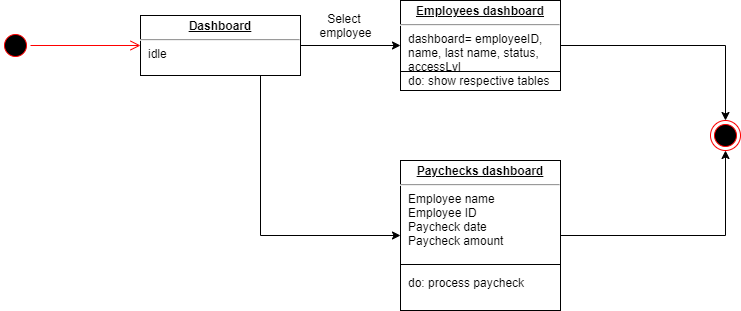

The diagram above was exported from draw.io. Its source (the exported page's mxGraphModel, read from the mxfile embedded in the PNG):
<mxGraphModel dx="868" dy="488" grid="1" gridSize="10" guides="1" tooltips="1" connect="1" arrows="1" fold="1" page="1" pageScale="1" pageWidth="850" pageHeight="1100" math="0" shadow="0">
  <root>
    <mxCell id="0" />
    <mxCell id="1" parent="0" />
    <mxCell id="mUhn8gcfwyrelYLT939c-1" value="" style="ellipse;html=1;shape=startState;fillColor=#000000;strokeColor=#ff0000;" vertex="1" parent="1">
      <mxGeometry x="30" y="190" width="30" height="30" as="geometry" />
    </mxCell>
    <mxCell id="mUhn8gcfwyrelYLT939c-2" value="" style="edgeStyle=orthogonalEdgeStyle;html=1;verticalAlign=bottom;endArrow=open;endSize=8;strokeColor=#ff0000;" edge="1" source="mUhn8gcfwyrelYLT939c-1" parent="1">
      <mxGeometry relative="1" as="geometry">
        <mxPoint x="170" y="205" as="targetPoint" />
      </mxGeometry>
    </mxCell>
    <mxCell id="mUhn8gcfwyrelYLT939c-7" style="edgeStyle=orthogonalEdgeStyle;rounded=0;orthogonalLoop=1;jettySize=auto;html=1;exitX=1;exitY=0.5;exitDx=0;exitDy=0;entryX=0;entryY=0.5;entryDx=0;entryDy=0;" edge="1" parent="1" source="mUhn8gcfwyrelYLT939c-5" target="mUhn8gcfwyrelYLT939c-6">
      <mxGeometry relative="1" as="geometry" />
    </mxCell>
    <mxCell id="mUhn8gcfwyrelYLT939c-10" style="edgeStyle=orthogonalEdgeStyle;rounded=0;orthogonalLoop=1;jettySize=auto;html=1;exitX=0.75;exitY=1;exitDx=0;exitDy=0;entryX=0;entryY=0.5;entryDx=0;entryDy=0;" edge="1" parent="1" source="mUhn8gcfwyrelYLT939c-5" target="mUhn8gcfwyrelYLT939c-9">
      <mxGeometry relative="1" as="geometry" />
    </mxCell>
    <mxCell id="mUhn8gcfwyrelYLT939c-5" value="&lt;p style=&quot;margin: 0px ; margin-top: 4px ; text-align: center ; text-decoration: underline&quot;&gt;&lt;b&gt;Dashboard&lt;/b&gt;&lt;/p&gt;&lt;hr&gt;&lt;p style=&quot;margin: 0px ; margin-left: 8px&quot;&gt;idle&lt;/p&gt;" style="verticalAlign=top;align=left;overflow=fill;fontSize=12;fontFamily=Helvetica;html=1;" vertex="1" parent="1">
      <mxGeometry x="170" y="175" width="160" height="60" as="geometry" />
    </mxCell>
    <mxCell id="mUhn8gcfwyrelYLT939c-15" style="edgeStyle=orthogonalEdgeStyle;rounded=0;orthogonalLoop=1;jettySize=auto;html=1;exitX=1;exitY=0.5;exitDx=0;exitDy=0;entryX=0.5;entryY=0;entryDx=0;entryDy=0;" edge="1" parent="1" source="mUhn8gcfwyrelYLT939c-6" target="mUhn8gcfwyrelYLT939c-13">
      <mxGeometry relative="1" as="geometry" />
    </mxCell>
    <mxCell id="mUhn8gcfwyrelYLT939c-6" value="&lt;p style=&quot;margin: 0px ; margin-top: 4px ; text-align: center ; text-decoration: underline&quot;&gt;&lt;b&gt;Employees dashboard&lt;/b&gt;&lt;/p&gt;&lt;hr&gt;&lt;p style=&quot;margin: 0px ; margin-left: 8px&quot;&gt;dashboard= employeeID,&lt;/p&gt;&lt;p style=&quot;margin: 0px ; margin-left: 8px&quot;&gt;name, last name, status,&lt;/p&gt;&lt;p style=&quot;margin: 0px ; margin-left: 8px&quot;&gt;accessLvl&lt;/p&gt;&lt;p style=&quot;margin: 0px ; margin-left: 8px&quot;&gt;do: show respective tables&lt;/p&gt;" style="verticalAlign=top;align=left;overflow=fill;fontSize=12;fontFamily=Helvetica;html=1;" vertex="1" parent="1">
      <mxGeometry x="430" y="160" width="160" height="90" as="geometry" />
    </mxCell>
    <mxCell id="mUhn8gcfwyrelYLT939c-8" value="Select&amp;nbsp;&lt;br&gt;employee" style="text;html=1;align=center;verticalAlign=middle;resizable=0;points=[];autosize=1;strokeColor=none;" vertex="1" parent="1">
      <mxGeometry x="340" y="170" width="70" height="30" as="geometry" />
    </mxCell>
    <mxCell id="mUhn8gcfwyrelYLT939c-14" style="edgeStyle=orthogonalEdgeStyle;rounded=0;orthogonalLoop=1;jettySize=auto;html=1;exitX=1;exitY=0.5;exitDx=0;exitDy=0;" edge="1" parent="1" source="mUhn8gcfwyrelYLT939c-9" target="mUhn8gcfwyrelYLT939c-13">
      <mxGeometry relative="1" as="geometry" />
    </mxCell>
    <mxCell id="mUhn8gcfwyrelYLT939c-9" value="&lt;p style=&quot;margin: 0px ; margin-top: 4px ; text-align: center ; text-decoration: underline&quot;&gt;&lt;b&gt;Paychecks dashboard&lt;/b&gt;&lt;/p&gt;&lt;hr&gt;&lt;p style=&quot;margin: 0px ; margin-left: 8px&quot;&gt;Employee name&amp;nbsp;&lt;/p&gt;&lt;p style=&quot;margin: 0px ; margin-left: 8px&quot;&gt;Employee ID&lt;/p&gt;&lt;p style=&quot;margin: 0px ; margin-left: 8px&quot;&gt;Paycheck date&lt;/p&gt;&lt;p style=&quot;margin: 0px ; margin-left: 8px&quot;&gt;Paycheck amount&lt;/p&gt;&lt;p style=&quot;margin: 0px ; margin-left: 8px&quot;&gt;&lt;br&gt;&lt;/p&gt;&lt;p style=&quot;margin: 0px ; margin-left: 8px&quot;&gt;&lt;br&gt;&lt;/p&gt;&lt;p style=&quot;margin: 0px ; margin-left: 8px&quot;&gt;do: process paycheck&lt;/p&gt;" style="verticalAlign=top;align=left;overflow=fill;fontSize=12;fontFamily=Helvetica;html=1;" vertex="1" parent="1">
      <mxGeometry x="430" y="320" width="160" height="150" as="geometry" />
    </mxCell>
    <mxCell id="mUhn8gcfwyrelYLT939c-11" value="" style="line;strokeWidth=1;fillColor=none;align=left;verticalAlign=middle;spacingTop=-1;spacingLeft=3;spacingRight=3;rotatable=0;labelPosition=right;points=[];portConstraint=eastwest;" vertex="1" parent="1">
      <mxGeometry x="430" y="227" width="160" height="8" as="geometry" />
    </mxCell>
    <mxCell id="mUhn8gcfwyrelYLT939c-12" value="" style="line;strokeWidth=1;fillColor=none;align=left;verticalAlign=middle;spacingTop=-1;spacingLeft=3;spacingRight=3;rotatable=0;labelPosition=right;points=[];portConstraint=eastwest;" vertex="1" parent="1">
      <mxGeometry x="430" y="420" width="160" height="8" as="geometry" />
    </mxCell>
    <mxCell id="mUhn8gcfwyrelYLT939c-13" value="" style="ellipse;html=1;shape=endState;fillColor=#000000;strokeColor=#ff0000;" vertex="1" parent="1">
      <mxGeometry x="740" y="280" width="30" height="30" as="geometry" />
    </mxCell>
  </root>
</mxGraphModel>